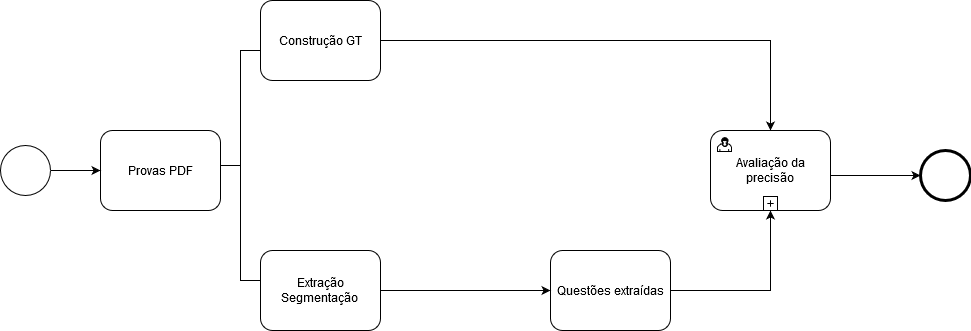

The diagram above was exported from draw.io. Its source (the exported page's mxGraphModel, read from the mxfile embedded in the PNG):
<mxGraphModel dx="1182" dy="761" grid="1" gridSize="10" guides="1" tooltips="1" connect="1" arrows="1" fold="1" page="1" pageScale="1" pageWidth="850" pageHeight="1100" background="#ffffff" math="0" shadow="0">
  <root>
    <mxCell id="0" />
    <mxCell id="1" parent="0" />
    <mxCell id="7a84cebc1def654-1" value="" style="shape=mxgraph.bpmn.shape;html=1;verticalLabelPosition=bottom;labelBackgroundColor=#ffffff;verticalAlign=top;perimeter=ellipsePerimeter;outline=standard;symbol=general;" parent="1" vertex="1">
      <mxGeometry x="260" y="265" width="50" height="50" as="geometry" />
    </mxCell>
    <mxCell id="7a84cebc1def654-2" value="Provas PDF" style="shape=ext;rounded=1;html=1;whiteSpace=wrap;" parent="1" vertex="1">
      <mxGeometry x="360" y="250" width="120" height="80" as="geometry" />
    </mxCell>
    <mxCell id="7a84cebc1def654-26" value="" style="shape=mxgraph.bpmn.shape;html=1;verticalLabelPosition=bottom;labelBackgroundColor=#ffffff;verticalAlign=top;perimeter=ellipsePerimeter;outline=end;symbol=general;" parent="1" vertex="1">
      <mxGeometry x="1180" y="270.00000000000006" width="50" height="50" as="geometry" />
    </mxCell>
    <mxCell id="7a84cebc1def654-36" style="edgeStyle=orthogonalEdgeStyle;rounded=0;html=1;jettySize=auto;orthogonalLoop=1;" parent="1" source="7a84cebc1def654-1" target="7a84cebc1def654-2" edge="1">
      <mxGeometry relative="1" as="geometry" />
    </mxCell>
    <mxCell id="7a84cebc1def654-40" style="edgeStyle=orthogonalEdgeStyle;rounded=0;html=1;jettySize=auto;orthogonalLoop=1;entryX=0.5;entryY=1;entryDx=0;entryDy=0;" parent="1" source="Fgitr2a7-qHLeCe79rCa-1" edge="1">
      <mxGeometry relative="1" as="geometry">
        <mxPoint x="900" y="290" as="sourcePoint" />
        <mxPoint x="1030" y="330" as="targetPoint" />
        <Array as="points">
          <mxPoint x="1030" y="410" />
        </Array>
      </mxGeometry>
    </mxCell>
    <mxCell id="7a84cebc1def654-46" style="edgeStyle=orthogonalEdgeStyle;rounded=0;html=1;jettySize=auto;orthogonalLoop=1;" parent="1" target="7a84cebc1def654-26" edge="1">
      <mxGeometry relative="1" as="geometry">
        <mxPoint x="1090" y="295" as="sourcePoint" />
      </mxGeometry>
    </mxCell>
    <mxCell id="Fgitr2a7-qHLeCe79rCa-1" value="Questões extraídas" style="html=1;whiteSpace=wrap;rounded=1;" vertex="1" parent="1">
      <mxGeometry x="810" y="370" width="120" height="80" as="geometry" />
    </mxCell>
    <mxCell id="bdHoq3Cz1sNRqR6PdJnZ-3" style="edgeStyle=orthogonalEdgeStyle;rounded=0;orthogonalLoop=1;jettySize=auto;html=1;exitX=1;exitY=0.5;exitDx=0;exitDy=0;entryX=0.5;entryY=0;entryDx=0;entryDy=0;" edge="1" parent="1" source="Fgitr2a7-qHLeCe79rCa-3">
      <mxGeometry relative="1" as="geometry">
        <mxPoint x="1030" y="250" as="targetPoint" />
      </mxGeometry>
    </mxCell>
    <mxCell id="Fgitr2a7-qHLeCe79rCa-3" value="Construção GT " style="html=1;whiteSpace=wrap;rounded=1;" vertex="1" parent="1">
      <mxGeometry x="520" y="120" width="120" height="80" as="geometry" />
    </mxCell>
    <mxCell id="Fgitr2a7-qHLeCe79rCa-4" value="&lt;div&gt;Extração Segmentação&lt;br&gt;&lt;/div&gt;" style="shape=ext;rounded=1;html=1;whiteSpace=wrap;" vertex="1" parent="1">
      <mxGeometry x="520" y="370" width="120" height="80" as="geometry" />
    </mxCell>
    <mxCell id="Fgitr2a7-qHLeCe79rCa-7" style="edgeStyle=orthogonalEdgeStyle;rounded=0;html=1;jettySize=auto;orthogonalLoop=1;entryX=0;entryY=0.5;entryDx=0;entryDy=0;" edge="1" parent="1" target="Fgitr2a7-qHLeCe79rCa-1">
      <mxGeometry relative="1" as="geometry">
        <mxPoint x="640" y="410" as="sourcePoint" />
        <mxPoint x="700" y="409.5" as="targetPoint" />
      </mxGeometry>
    </mxCell>
    <mxCell id="bdHoq3Cz1sNRqR6PdJnZ-1" value="" style="html=1;shape=mxgraph.flowchart.annotation_2;align=left;labelPosition=right;" vertex="1" parent="1">
      <mxGeometry x="480" y="170" width="40" height="230" as="geometry" />
    </mxCell>
    <mxCell id="bdHoq3Cz1sNRqR6PdJnZ-13" value="Avaliação da precisão" style="html=1;whiteSpace=wrap;rounded=1;dropTarget=0;" vertex="1" parent="1">
      <mxGeometry x="970" y="250" width="120" height="80" as="geometry" />
    </mxCell>
    <mxCell id="bdHoq3Cz1sNRqR6PdJnZ-14" value="" style="html=1;shape=mxgraph.bpmn.user_task;outlineConnect=0;" vertex="1" parent="bdHoq3Cz1sNRqR6PdJnZ-13">
      <mxGeometry width="14" height="14" relative="1" as="geometry">
        <mxPoint x="7" y="7" as="offset" />
      </mxGeometry>
    </mxCell>
    <mxCell id="bdHoq3Cz1sNRqR6PdJnZ-15" value="" style="html=1;shape=plus;outlineConnect=0;" vertex="1" parent="bdHoq3Cz1sNRqR6PdJnZ-13">
      <mxGeometry x="0.5" y="1" width="14" height="14" relative="1" as="geometry">
        <mxPoint x="-7" y="-14" as="offset" />
      </mxGeometry>
    </mxCell>
  </root>
</mxGraphModel>